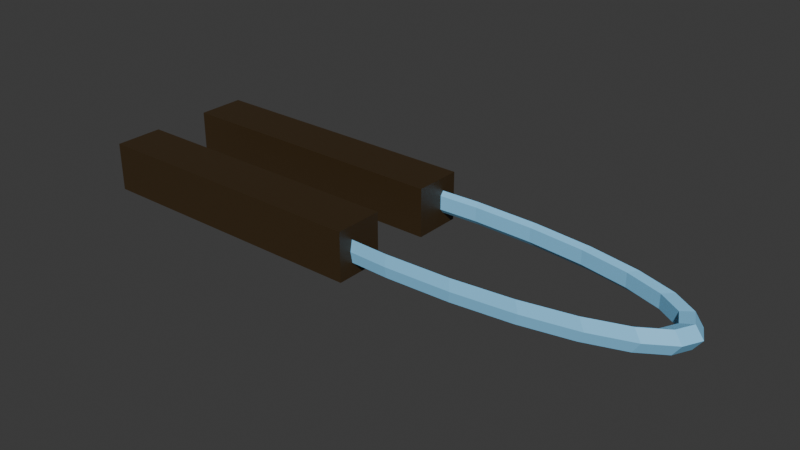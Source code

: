 # Source: Nunchaku1.blend  (saved by Blender 4.1.24; exported with 4.5.12 LTS)
import bpy
from mathutils import Matrix  # noqa: F401  (used for matrix-valued properties, if any)

bpy.ops.wm.read_factory_settings(use_empty=True)
scene = bpy.context.scene
scene.name = 'Scene'

# ---- collections
col_collection = bpy.data.collections.new('Collection'); scene.collection.children.link(col_collection)

# ---- materials (node trees are filled in below, after node groups)
mat_handle = bpy.data.materials.new('Handle')
mat_handle.use_transparent_shadow = False
mat_chain = bpy.data.materials.new('Chain')
mat_chain.alpha_threshold = 0.0
mat_chain.use_transparent_shadow = False
mat_chain.roughness = 0.5
mat_chain.line_color = (0.0, 0.0, 0.0, 1.0)

# ---- material node trees
mat_handle.use_nodes = True; mat_handle.node_tree.nodes.clear()
_N = mat_handle.node_tree.nodes; _L = mat_handle.node_tree.links
n0 = _N.new('ShaderNodeBsdfPrincipled'); n0.name = 'Principled BSDF'; n0.location = (10, 300)
n0.inputs[0].default_value = (0.04267, 0.02457, 0.007983, 1.0)
n1 = _N.new('ShaderNodeOutputMaterial'); n1.name = 'Material Output'; n1.location = (300, 300)
_L.new(n0.outputs[0], n1.inputs[0])
n1.is_active_output = True
mat_chain.use_nodes = True; mat_chain.node_tree.nodes.clear()
_N = mat_chain.node_tree.nodes; _L = mat_chain.node_tree.links
n0 = _N.new('ShaderNodeOutputMaterial'); n0.name = 'Material Output'; n0.location = (300, 300)
n1 = _N.new('ShaderNodeBsdfPrincipled'); n1.name = 'Principled BSDF'; n1.location = (10, 300)
n1.inputs[0].default_value = (0.2575, 0.6651, 1.0, 1.0)
n1.inputs[3].default_value = 1.45
_L.new(n1.outputs[0], n0.inputs[0])
n0.is_active_output = True

# ---- world
world_world = bpy.data.worlds.new('World'); scene.world = world_world
world_world.use_nodes = True; world_world.node_tree.nodes.clear()
_N = world_world.node_tree.nodes; _L = world_world.node_tree.links
n0 = _N.new('ShaderNodeOutputWorld'); n0.name = 'World Output'; n0.location = (300, 300)
n1 = _N.new('ShaderNodeBackground'); n1.name = 'Background'; n1.location = (10, 300)
n1.inputs[0].default_value = (0.05088, 0.05088, 0.05088, 1.0)
_L.new(n1.outputs[0], n0.inputs[0])
n0.is_active_output = True
world_world.color = (0.05088, 0.05088, 0.05088)
world_world.use_sun_shadow = False
world_world.sun_shadow_jitter_overblur = 0.0

# ---- meshes
me_cube_001 = bpy.data.meshes.new('Cube.001')
me_cube_001.from_pydata([(-1.0, -1.0, -1.0), (-1.0, -1.0, 1.0), (-1.0, 1.0, -1.0), (-1.0, 1.0, 1.0), (1.0, -1.0, -1.0), (1.0, -1.0, 1.0), (1.0, 1.0, -1.0), (1.0, 1.0, 1.0)], [], [(0, 1, 3, 2), (2, 3, 7, 6), (6, 7, 5, 4), (4, 5, 1, 0), (2, 6, 4, 0), (7, 3, 1, 5)])
_uv = me_cube_001.uv_layers.new(name='UVMap')
_uv.uv.foreach_set('vector', [0.375, 0.0, 0.625, 0.0, 0.625, 0.25, 0.375, 0.25, 0.375, 0.25, 0.625, 0.25, 0.625, 0.5, 0.375, 0.5, 0.375, 0.5, 0.625, 0.5, 0.625, 0.75, 0.375, 0.75, 0.375, 0.75, 0.625, 0.75, 0.625, 1.0, 0.375, 1.0, 0.125, 0.5, 0.375, 0.5, 0.375, 0.75, 0.125, 0.75, 0.625, 0.5, 0.875, 0.5, 0.875, 0.75, 0.625, 0.75])
me_cube_001.materials.append(mat_handle)
me_cube_001.update()
me_cube_002 = bpy.data.meshes.new('Cube.002')
me_cube_002.from_pydata([(-1.0, -1.0, -1.0), (-1.0, -1.0, 1.0), (-1.0, 1.0, -1.0), (-1.0, 1.0, 1.0), (1.0, -1.0, -1.0), (1.0, -1.0, 1.0), (1.0, 1.0, -1.0), (1.0, 1.0, 1.0)], [], [(0, 1, 3, 2), (2, 3, 7, 6), (6, 7, 5, 4), (4, 5, 1, 0), (2, 6, 4, 0), (7, 3, 1, 5)])
_uv = me_cube_002.uv_layers.new(name='UVMap')
_uv.uv.foreach_set('vector', [0.375, 0.0, 0.625, 0.0, 0.625, 0.25, 0.375, 0.25, 0.375, 0.25, 0.625, 0.25, 0.625, 0.5, 0.375, 0.5, 0.375, 0.5, 0.625, 0.5, 0.625, 0.75, 0.375, 0.75, 0.375, 0.75, 0.625, 0.75, 0.625, 1.0, 0.375, 1.0, 0.125, 0.5, 0.375, 0.5, 0.375, 0.75, 0.125, 0.75, 0.625, 0.5, 0.875, 0.5, 0.875, 0.75, 0.625, 0.75])
me_cube_002.materials.append(mat_handle)
me_cube_002.update()
me_torus_001 = bpy.data.meshes.new('Torus.001')
me_torus_001.from_pydata([(0.43, 0.0, 0.0), (0.4162, 0.0, 0.01902), (0.3938, 0.0, 0.01176), (0.3938, 0.0, -0.01176), (0.4162, 0.0, -0.01902), (0.4153, 0.1113, 0.0), (0.402, 0.1077, 0.01902), (0.3804, 0.1019, 0.01176), (0.3804, 0.1019, -0.01176), (0.402, 0.1077, -0.01902), (0.3724, 0.215, 0.0), (0.3604, 0.2081, 0.01902), (0.3411, 0.1969, 0.01176), (0.3411, 0.1969, -0.01176), (0.3604, 0.2081, -0.01902), (0.3041, 0.3041, 0.0), (0.2943, 0.2943, 0.01902), (0.2785, 0.2785, 0.01176), (0.2785, 0.2785, -0.01176), (0.2943, 0.2943, -0.01902), (0.215, 0.3724, 0.0), (0.2081, 0.3604, 0.01902), (0.1969, 0.3411, 0.01176), (0.1969, 0.3411, -0.01176), (0.2081, 0.3604, -0.01902), (0.1113, 0.4153, 0.0), (0.1077, 0.402, 0.01902), (0.1019, 0.3804, 0.01176), (0.1019, 0.3804, -0.01176), (0.1077, 0.402, -0.01902), (3.246e-08, 0.43, 0.0), (3.142e-08, 0.4162, 0.01902), (2.973e-08, 0.3938, 0.01176), (2.973e-08, 0.3938, -0.01176), (3.142e-08, 0.4162, -0.01902), (-0.1113, 0.4153, 0.0), (-0.1077, 0.402, 0.01902), (-0.1019, 0.3804, 0.01176), (-0.1019, 0.3804, -0.01176), (-0.1077, 0.402, -0.01902), (-0.1113, -0.4153, 0.0), (-0.1077, -0.402, 0.01902), (-0.1019, -0.3804, 0.01176), (-0.1019, -0.3804, -0.01176), (-0.1077, -0.402, -0.01902), (3.246e-08, -0.43, 0.0), (3.142e-08, -0.4162, 0.01902), (2.973e-08, -0.3938, 0.01176), (2.973e-08, -0.3938, -0.01176), (3.142e-08, -0.4162, -0.01902), (0.1113, -0.4153, 0.0), (0.1077, -0.402, 0.01902), (0.1019, -0.3804, 0.01176), (0.1019, -0.3804, -0.01176), (0.1077, -0.402, -0.01902), (0.215, -0.3724, 0.0), (0.2081, -0.3604, 0.01902), (0.1969, -0.3411, 0.01176), (0.1969, -0.3411, -0.01176), (0.2081, -0.3604, -0.01902), (0.3041, -0.3041, 0.0), (0.2943, -0.2943, 0.01902), (0.2785, -0.2785, 0.01176), (0.2785, -0.2785, -0.01176), (0.2943, -0.2943, -0.01902), (0.3724, -0.215, 0.0), (0.3604, -0.2081, 0.01902), (0.3411, -0.1969, 0.01176), (0.3411, -0.1969, -0.01176), (0.3604, -0.2081, -0.01902), (0.4153, -0.1113, 0.0), (0.402, -0.1077, 0.01902), (0.3804, -0.1019, 0.01176), (0.3804, -0.1019, -0.01176), (0.402, -0.1077, -0.01902)], [], [(0, 5, 6, 1), (1, 6, 7, 2), (2, 7, 8, 3), (3, 8, 9, 4), (4, 9, 5, 0), (5, 10, 11, 6), (6, 11, 12, 7), (7, 12, 13, 8), (8, 13, 14, 9), (9, 14, 10, 5), (10, 15, 16, 11), (11, 16, 17, 12), (12, 17, 18, 13), (13, 18, 19, 14), (14, 19, 15, 10), (15, 20, 21, 16), (16, 21, 22, 17), (17, 22, 23, 18), (18, 23, 24, 19), (19, 24, 20, 15), (20, 25, 26, 21), (21, 26, 27, 22), (22, 27, 28, 23), (23, 28, 29, 24), (24, 29, 25, 20), (25, 30, 31, 26), (26, 31, 32, 27), (27, 32, 33, 28), (28, 33, 34, 29), (29, 34, 30, 25), (30, 35, 36, 31), (31, 36, 37, 32), (32, 37, 38, 33), (33, 38, 39, 34), (34, 39, 35, 30), (40, 45, 46, 41), (41, 46, 47, 42), (42, 47, 48, 43), (43, 48, 49, 44), (44, 49, 45, 40), (45, 50, 51, 46), (46, 51, 52, 47), (47, 52, 53, 48), (48, 53, 54, 49), (49, 54, 50, 45), (50, 55, 56, 51), (51, 56, 57, 52), (52, 57, 58, 53), (53, 58, 59, 54), (54, 59, 55, 50), (55, 60, 61, 56), (56, 61, 62, 57), (57, 62, 63, 58), (58, 63, 64, 59), (59, 64, 60, 55), (60, 65, 66, 61), (61, 66, 67, 62), (62, 67, 68, 63), (63, 68, 69, 64), (64, 69, 65, 60), (65, 70, 71, 66), (66, 71, 72, 67), (67, 72, 73, 68), (68, 73, 74, 69), (69, 74, 70, 65), (70, 0, 1, 71), (71, 1, 2, 72), (72, 2, 3, 73), (73, 3, 4, 74), (74, 4, 0, 70)])
_uv = me_torus_001.uv_layers.new(name='UVMap')
_uv.uv.foreach_set('vector', [0.5, 0.6, 0.5417, 0.6, 0.5417, 0.8, 0.5, 0.8, 0.5, 0.8, 0.5417, 0.8, 0.5417, 1.0, 0.5, 1.0, 0.5, 0.0, 0.5417, 0.0, 0.5417, 0.2, 0.5, 0.2, 0.5, 0.2, 0.5417, 0.2, 0.5417, 0.4, 0.5, 0.4, 0.5, 0.4, 0.5417, 0.4, 0.5417, 0.6, 0.5, 0.6, 0.5417, 0.6, 0.5833, 0.6, 0.5833, 0.8, 0.5417, 0.8, 0.5417, 0.8, 0.5833, 0.8, 0.5833, 1.0, 0.5417, 1.0, 0.5417, 0.0, 0.5833, 0.0, 0.5833, 0.2, 0.5417, 0.2, 0.5417, 0.2, 0.5833, 0.2, 0.5833, 0.4, 0.5417, 0.4, 0.5417, 0.4, 0.5833, 0.4, 0.5833, 0.6, 0.5417, 0.6, 0.5833, 0.6, 0.625, 0.6, 0.625, 0.8, 0.5833, 0.8, 0.5833, 0.8, 0.625, 0.8, 0.625, 1.0, 0.5833, 1.0, 0.5833, 0.0, 0.625, 0.0, 0.625, 0.2, 0.5833, 0.2, 0.5833, 0.2, 0.625, 0.2, 0.625, 0.4, 0.5833, 0.4, 0.5833, 0.4, 0.625, 0.4, 0.625, 0.6, 0.5833, 0.6, 0.625, 0.6, 0.6667, 0.6, 0.6667, 0.8, 0.625, 0.8, 0.625, 0.8, 0.6667, 0.8, 0.6667, 1.0, 0.625, 1.0, 0.625, 0.0, 0.6667, 0.0, 0.6667, 0.2, 0.625, 0.2, 0.625, 0.2, 0.6667, 0.2, 0.6667, 0.4, 0.625, 0.4, 0.625, 0.4, 0.6667, 0.4, 0.6667, 0.6, 0.625, 0.6, 0.6667, 0.6, 0.7083, 0.6, 0.7083, 0.8, 0.6667, 0.8, 0.6667, 0.8, 0.7083, 0.8, 0.7083, 1.0, 0.6667, 1.0, 0.6667, 0.0, 0.7083, 0.0, 0.7083, 0.2, 0.6667, 0.2, 0.6667, 0.2, 0.7083, 0.2, 0.7083, 0.4, 0.6667, 0.4, 0.6667, 0.4, 0.7083, 0.4, 0.7083, 0.6, 0.6667, 0.6, 0.7083, 0.6, 0.75, 0.6, 0.75, 0.8, 0.7083, 0.8, 0.7083, 0.8, 0.75, 0.8, 0.75, 1.0, 0.7083, 1.0, 0.7083, 0.0, 0.75, 0.0, 0.75, 0.2, 0.7083, 0.2, 0.7083, 0.2, 0.75, 0.2, 0.75, 0.4, 0.7083, 0.4, 0.7083, 0.4, 0.75, 0.4, 0.75, 0.6, 0.7083, 0.6, 0.75, 0.6, 0.7917, 0.6, 0.7917, 0.8, 0.75, 0.8, 0.75, 0.8, 0.7917, 0.8, 0.7917, 1.0, 0.75, 1.0, 0.75, 0.0, 0.7917, 0.0, 0.7917, 0.2, 0.75, 0.2, 0.75, 0.2, 0.7917, 0.2, 0.7917, 0.4, 0.75, 0.4, 0.75, 0.4, 0.7917, 0.4, 0.7917, 0.6, 0.75, 0.6, 0.2083, 0.6, 0.25, 0.6, 0.25, 0.8, 0.2083, 0.8, 0.2083, 0.8, 0.25, 0.8, 0.25, 1.0, 0.2083, 1.0, 0.2083, 0.0, 0.25, 0.0, 0.25, 0.2, 0.2083, 0.2, 0.2083, 0.2, 0.25, 0.2, 0.25, 0.4, 0.2083, 0.4, 0.2083, 0.4, 0.25, 0.4, 0.25, 0.6, 0.2083, 0.6, 0.25, 0.6, 0.2917, 0.6, 0.2917, 0.8, 0.25, 0.8, 0.25, 0.8, 0.2917, 0.8, 0.2917, 1.0, 0.25, 1.0, 0.25, 0.0, 0.2917, 0.0, 0.2917, 0.2, 0.25, 0.2, 0.25, 0.2, 0.2917, 0.2, 0.2917, 0.4, 0.25, 0.4, 0.25, 0.4, 0.2917, 0.4, 0.2917, 0.6, 0.25, 0.6, 0.2917, 0.6, 0.3333, 0.6, 0.3333, 0.8, 0.2917, 0.8, 0.2917, 0.8, 0.3333, 0.8, 0.3333, 1.0, 0.2917, 1.0, 0.2917, 0.0, 0.3333, 0.0, 0.3333, 0.2, 0.2917, 0.2, 0.2917, 0.2, 0.3333, 0.2, 0.3333, 0.4, 0.2917, 0.4, 0.2917, 0.4, 0.3333, 0.4, 0.3333, 0.6, 0.2917, 0.6, 0.3333, 0.6, 0.375, 0.6, 0.375, 0.8, 0.3333, 0.8, 0.3333, 0.8, 0.375, 0.8, 0.375, 1.0, 0.3333, 1.0, 0.3333, 0.0, 0.375, 0.0, 0.375, 0.2, 0.3333, 0.2, 0.3333, 0.2, 0.375, 0.2, 0.375, 0.4, 0.3333, 0.4, 0.3333, 0.4, 0.375, 0.4, 0.375, 0.6, 0.3333, 0.6, 0.375, 0.6, 0.4167, 0.6, 0.4167, 0.8, 0.375, 0.8, 0.375, 0.8, 0.4167, 0.8, 0.4167, 1.0, 0.375, 1.0, 0.375, 0.0, 0.4167, 0.0, 0.4167, 0.2, 0.375, 0.2, 0.375, 0.2, 0.4167, 0.2, 0.4167, 0.4, 0.375, 0.4, 0.375, 0.4, 0.4167, 0.4, 0.4167, 0.6, 0.375, 0.6, 0.4167, 0.6, 0.4583, 0.6, 0.4583, 0.8, 0.4167, 0.8, 0.4167, 0.8, 0.4583, 0.8, 0.4583, 1.0, 0.4167, 1.0, 0.4167, 0.0, 0.4583, 0.0, 0.4583, 0.2, 0.4167, 0.2, 0.4167, 0.2, 0.4583, 0.2, 0.4583, 0.4, 0.4167, 0.4, 0.4167, 0.4, 0.4583, 0.4, 0.4583, 0.6, 0.4167, 0.6, 0.4583, 0.6, 0.5, 0.6, 0.5, 0.8, 0.4583, 0.8, 0.4583, 0.8, 0.5, 0.8, 0.5, 1.0, 0.4583, 1.0, 0.4583, 0.0, 0.5, 0.0, 0.5, 0.2, 0.4583, 0.2, 0.4583, 0.2, 0.5, 0.2, 0.5, 0.4, 0.4583, 0.4, 0.4583, 0.4, 0.5, 0.4, 0.5, 0.6, 0.4583, 0.6])
me_torus_001.materials.append(mat_chain)
me_torus_001.update()

# ---- objects
ob_handle1 = bpy.data.objects.new('Handle1', me_cube_001)
ob_handle2 = bpy.data.objects.new('Handle2', me_cube_002)
ob_chain = bpy.data.objects.new('Chain', me_torus_001)

# ---- transforms, parenting, visibility, modifiers, constraints
ob_handle1.location = (0.0, 0.0, 0.0)
ob_handle1.scale = (0.1499, 0.025, 0.025)
ob_handle2.location = (0.0, 0.1113, 0.0)
ob_handle2.scale = (0.1499, 0.025, 0.025)
ob_chain.location = (0.19, 0.055, 0.0)
ob_chain.scale = (0.6042, 0.1579, 0.6042)

# ---- collection membership
col_collection.objects.link(ob_handle1)
col_collection.objects.link(ob_handle2)
col_collection.objects.link(ob_chain)

# ---- scene / render settings (as saved in the file)
scene.frame_start = 1; scene.frame_end = 250; scene.frame_set(1)
scene.render.engine = 'BLENDER_EEVEE_NEXT'
scene.cycles.sampling_pattern = 'TABULATED_SOBOL'
scene.eevee.ray_tracing_options.trace_max_roughness = 0.0
bpy.context.view_layer.update()

# ---- added for rendering (the .blend has no active camera and no usable light): camera, sun
cam_auto = bpy.data.cameras.new('AutoCamera')
cam_auto.lens = 50.0
cam_auto.sensor_width = 36.0
cam_auto.clip_end = 1000.0
ob_auto_camera = bpy.data.objects.new('AutoCamera', cam_auto)
scene.collection.objects.link(ob_auto_camera)
ob_auto_camera.location = (0.726403, -0.636093, 0.461174)
ob_auto_camera.rotation_euler = (1.09748, -7.21219e-08, 0.694738)
scene.camera = ob_auto_camera
light_auto_sun = bpy.data.lights.new('AutoSun', 'SUN')
light_auto_sun.energy = 3.0
light_auto_sun.angle = 0.0523599
ob_auto_sun = bpy.data.objects.new('AutoSun', light_auto_sun)
scene.collection.objects.link(ob_auto_sun)
ob_auto_sun.rotation_euler = (0.872665, 0.174533, 0.523599)
bpy.context.view_layer.update()
